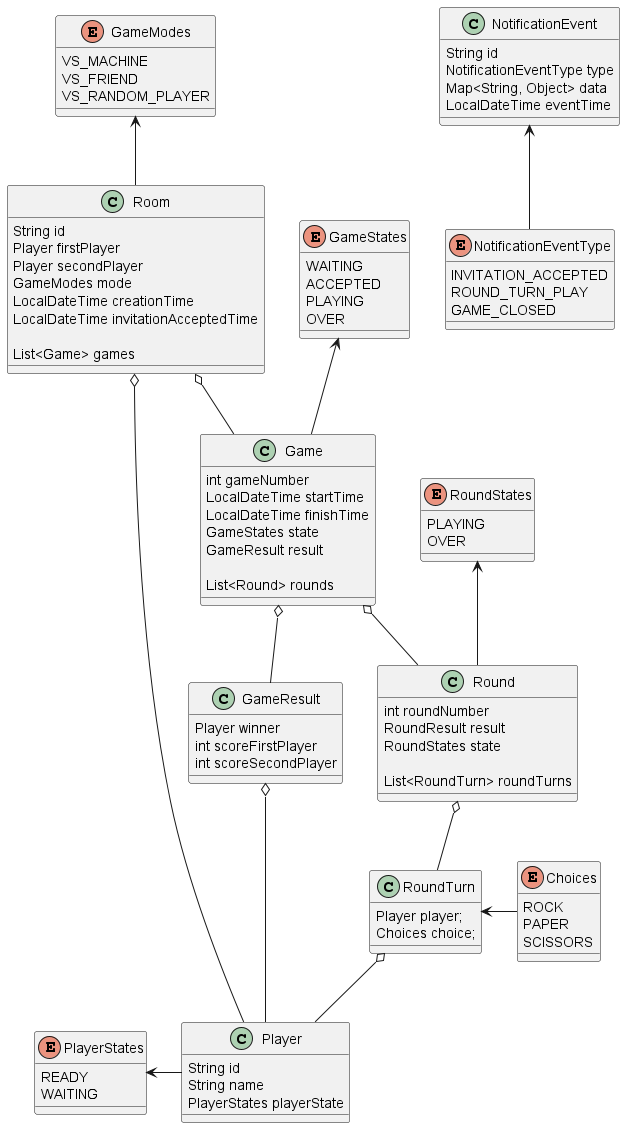

The diagram above was rendered by PlantUML. Its source (embedded in the PNG):
@startuml
'https://plantuml.com/class-diagram


class Room {
    String id
    Player firstPlayer
    Player secondPlayer
    GameModes mode
    LocalDateTime creationTime
    LocalDateTime invitationAcceptedTime

    List<Game> games
}

class Game {
    int gameNumber
    LocalDateTime startTime
    LocalDateTime finishTime
    GameStates state
    GameResult result

    List<Round> rounds
}

class GameResult {
    Player winner
    int scoreFirstPlayer
    int scoreSecondPlayer
}

class RoundTurn {
    Player player;
    Choices choice;
}

class Round {
    int roundNumber
    RoundResult result
    RoundStates state

    List<RoundTurn> roundTurns
}

class Player {
    String id
    String name
    PlayerStates playerState
}

class NotificationEvent {
    String id
    NotificationEventType type
    Map<String, Object> data
    LocalDateTime eventTime
}

enum GameModes {
    VS_MACHINE
    VS_FRIEND
    VS_RANDOM_PLAYER
}

enum GameStates {
    WAITING
    ACCEPTED
    PLAYING
    OVER
}

enum RoundStates {
    PLAYING
    OVER
}

enum PlayerStates {
    READY
    WAITING
}

enum Choices {
    ROCK
    PAPER
    SCISSORS
}

enum NotificationEventType {
    INVITATION_ACCEPTED
    ROUND_TURN_PLAY
    GAME_CLOSED
}

Room o-- Game
Room o-- Player
GameModes <-- Room
Game o-- GameResult
GameStates <-- Game
GameResult o-- Player
PlayerStates <- Player
Game o-- Round
Round o-- RoundTurn
RoundStates <-- Round
RoundTurn o-- Player
RoundTurn <- Choices
NotificationEvent <-- NotificationEventType
@enduml